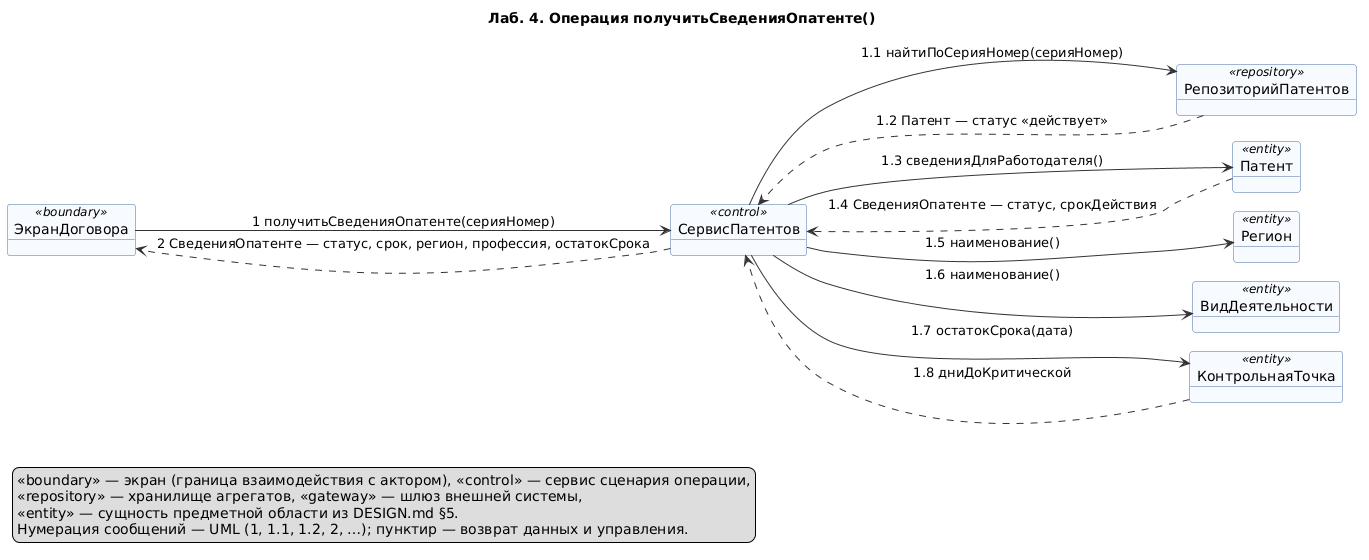

The diagram above was rendered by PlantUML. Its source (embedded in the PNG):
@startuml 03-poluchit-svedeniya-o-patente
' Лаб. 4: диаграмма коммуникаций (взаимодействие объектов)
' Системная операция: получитьСведенияОпатенте() — прецедент П02
' Проверка: plantuml -checkonly 03-poluchit-svedeniya-o-patente.puml ; рендер: plantuml -tpng 03-poluchit-svedeniya-o-patente.puml
' Объекты: классы проектирования DESIGN.md §6
' Репозиторий: https://github.com/mflkee/fms-course

title Лаб. 4. Операция получитьСведенияОпатенте()
left to right direction
skinparam shadowing false
skinparam defaultFontName "DejaVu Sans"
skinparam object {
  BackgroundColor #F7FBFF
  BorderColor #4A6FA5
  ArrowColor #333333
}
skinparam note {
  BackgroundColor #FFFDF0
  BorderColor #C9B458
}
skinparam nodesep 20
skinparam ranksep 40

object "ЭкранДоговора" as ED <<boundary>>
object "СервисПатентов" as SP <<control>>
object "РепозиторийПатентов" as RP <<repository>>
object "Патент" as PAT <<entity>>
object "Регион" as REG <<entity>>
object "ВидДеятельности" as VID <<entity>>
object "КонтрольнаяТочка" as KT <<entity>>

ED --> SP : 1 получитьСведенияОпатенте(серияНомер)
SP --> RP : 1.1 найтиПоСерияНомер(серияНомер)
RP ..> SP : 1.2 Патент — статус «действует»
SP --> PAT : 1.3 сведенияДляРаботодателя()
PAT ..> SP : 1.4 СведенияОпатенте — статус, срокДействия
SP --> REG : 1.5 наименование()
SP --> VID : 1.6 наименование()
SP --> KT : 1.7 остатокСрока(дата)
KT ..> SP : 1.8 дниДоКритической
SP ..> ED : 2 СведенияОпатенте — статус, срок, регион, профессия, остатокСрока

legend bottom left
  <<boundary>> — экран (граница взаимодействия с актором), <<control>> — сервис сценария операции,
  <<repository>> — хранилище агрегатов, <<gateway>> — шлюз внешней системы,
  <<entity>> — сущность предметной области из DESIGN.md §5.
  Нумерация сообщений — UML (1, 1.1, 1.2, 2, …); пунктир — возврат данных и управления.
end legend

@enduml